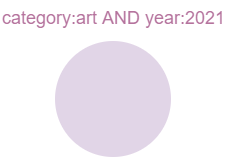

The diagram above was exported from draw.io. Its source (the exported page's mxGraphModel, read from the mxfile embedded in the PNG):
<mxGraphModel dx="1422" dy="740" grid="1" gridSize="10" guides="1" tooltips="1" connect="1" arrows="1" fold="1" page="1" pageScale="1" pageWidth="1169" pageHeight="827" math="0" shadow="0">
  <root>
    <mxCell id="82RrZsibSfSZHMtGgBJF-0" />
    <mxCell id="82RrZsibSfSZHMtGgBJF-1" parent="82RrZsibSfSZHMtGgBJF-0" />
    <mxCell id="82RrZsibSfSZHMtGgBJF-2" value="" style="ellipse;whiteSpace=wrap;html=1;aspect=fixed;rounded=0;fontSize=18;strokeWidth=4;fillColor=#e1d5e7;strokeColor=none;" vertex="1" parent="82RrZsibSfSZHMtGgBJF-1">
      <mxGeometry x="154.5" y="319.5" width="116" height="116" as="geometry" />
    </mxCell>
    <mxCell id="82RrZsibSfSZHMtGgBJF-3" value="&lt;span style=&quot;font-family: &amp;quot;helvetica&amp;quot; ; font-size: 18px ; font-style: normal ; font-weight: 400 ; letter-spacing: normal ; text-align: center ; text-indent: 0px ; text-transform: none ; word-spacing: 0px ; display: inline ; float: none&quot;&gt;category:art AND year:2021&lt;/span&gt;" style="text;whiteSpace=wrap;html=1;fontSize=18;fontColor=#B5739D;" vertex="1" parent="82RrZsibSfSZHMtGgBJF-1">
      <mxGeometry x="100" y="279.5" width="235" height="40" as="geometry" />
    </mxCell>
  </root>
</mxGraphModel>